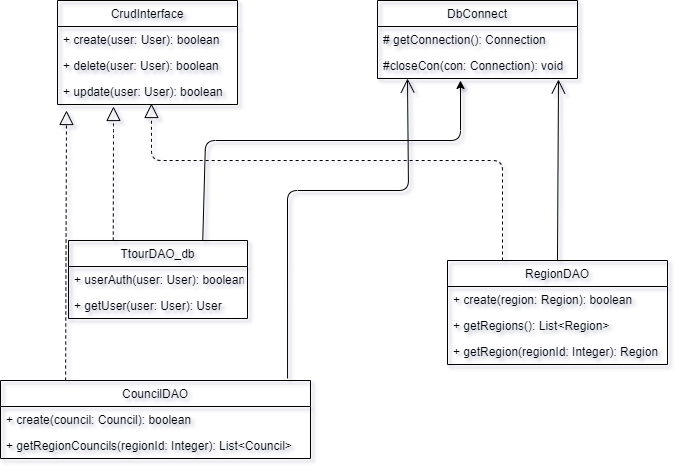

The diagram above was exported from draw.io. Its source (the exported page's mxGraphModel, read from the mxfile embedded in the PNG):
<mxGraphModel dx="1284" dy="746" grid="1" gridSize="10" guides="1" tooltips="1" connect="1" arrows="1" fold="1" page="1" pageScale="1" pageWidth="850" pageHeight="1100" math="0" shadow="0">
  <root>
    <mxCell id="0" />
    <mxCell id="1" parent="0" />
    <mxCell id="2" value="CrudInterface" style="swimlane;fontStyle=0;childLayout=stackLayout;horizontal=1;startSize=26;fillColor=none;horizontalStack=0;resizeParent=1;resizeParentMax=0;resizeLast=0;collapsible=1;marginBottom=0;" vertex="1" parent="1">
      <mxGeometry x="130" y="3000" width="180" height="104" as="geometry" />
    </mxCell>
    <mxCell id="3" value="+ create(user: User): boolean" style="text;strokeColor=none;fillColor=none;align=left;verticalAlign=top;spacingLeft=4;spacingRight=4;overflow=hidden;rotatable=0;points=[[0,0.5],[1,0.5]];portConstraint=eastwest;" vertex="1" parent="2">
      <mxGeometry y="26" width="180" height="26" as="geometry" />
    </mxCell>
    <mxCell id="4" value="+ delete(user: User): boolean" style="text;strokeColor=none;fillColor=none;align=left;verticalAlign=top;spacingLeft=4;spacingRight=4;overflow=hidden;rotatable=0;points=[[0,0.5],[1,0.5]];portConstraint=eastwest;" vertex="1" parent="2">
      <mxGeometry y="52" width="180" height="26" as="geometry" />
    </mxCell>
    <mxCell id="5" value="+ update(user: User): boolean" style="text;strokeColor=none;fillColor=none;align=left;verticalAlign=top;spacingLeft=4;spacingRight=4;overflow=hidden;rotatable=0;points=[[0,0.5],[1,0.5]];portConstraint=eastwest;" vertex="1" parent="2">
      <mxGeometry y="78" width="180" height="26" as="geometry" />
    </mxCell>
    <mxCell id="6" value="DbConnect" style="swimlane;fontStyle=0;childLayout=stackLayout;horizontal=1;startSize=26;fillColor=none;horizontalStack=0;resizeParent=1;resizeParentMax=0;resizeLast=0;collapsible=1;marginBottom=0;" vertex="1" parent="1">
      <mxGeometry x="450" y="3000" width="200" height="78" as="geometry" />
    </mxCell>
    <mxCell id="7" value="# getConnection(): Connection" style="text;strokeColor=none;fillColor=none;align=left;verticalAlign=top;spacingLeft=4;spacingRight=4;overflow=hidden;rotatable=0;points=[[0,0.5],[1,0.5]];portConstraint=eastwest;" vertex="1" parent="6">
      <mxGeometry y="26" width="200" height="26" as="geometry" />
    </mxCell>
    <mxCell id="8" value="#closeCon(con: Connection): void" style="text;strokeColor=none;fillColor=none;align=left;verticalAlign=top;spacingLeft=4;spacingRight=4;overflow=hidden;rotatable=0;points=[[0,0.5],[1,0.5]];portConstraint=eastwest;" vertex="1" parent="6">
      <mxGeometry y="52" width="200" height="26" as="geometry" />
    </mxCell>
    <mxCell id="9" value="TtourDAO_db" style="swimlane;fontStyle=0;childLayout=stackLayout;horizontal=1;startSize=26;fillColor=none;horizontalStack=0;resizeParent=1;resizeParentMax=0;resizeLast=0;collapsible=1;marginBottom=0;" vertex="1" parent="1">
      <mxGeometry x="141" y="3240" width="179" height="78" as="geometry" />
    </mxCell>
    <mxCell id="10" value="+ userAuth(user: User): boolean" style="text;strokeColor=none;fillColor=none;align=left;verticalAlign=top;spacingLeft=4;spacingRight=4;overflow=hidden;rotatable=0;points=[[0,0.5],[1,0.5]];portConstraint=eastwest;" vertex="1" parent="9">
      <mxGeometry y="26" width="179" height="26" as="geometry" />
    </mxCell>
    <mxCell id="11" value="+ getUser(user: User): User" style="text;strokeColor=none;fillColor=none;align=left;verticalAlign=top;spacingLeft=4;spacingRight=4;overflow=hidden;rotatable=0;points=[[0,0.5],[1,0.5]];portConstraint=eastwest;" vertex="1" parent="9">
      <mxGeometry y="52" width="179" height="26" as="geometry" />
    </mxCell>
    <mxCell id="12" value="" style="endArrow=block;dashed=1;endFill=0;endSize=12;html=1;exitX=0.25;exitY=0;exitDx=0;exitDy=0;entryX=0.311;entryY=1.077;entryDx=0;entryDy=0;entryPerimeter=0;" edge="1" source="9" target="5" parent="1">
      <mxGeometry width="160" relative="1" as="geometry">
        <mxPoint x="410" y="3330" as="sourcePoint" />
        <mxPoint x="570" y="3330" as="targetPoint" />
        <Array as="points">
          <mxPoint x="186" y="3130" />
        </Array>
      </mxGeometry>
    </mxCell>
    <mxCell id="13" value="" style="endArrow=classic;html=1;entryX=0.415;entryY=1.077;entryDx=0;entryDy=0;entryPerimeter=0;exitX=0.75;exitY=0;exitDx=0;exitDy=0;" edge="1" source="9" target="8" parent="1">
      <mxGeometry width="50" height="50" relative="1" as="geometry">
        <mxPoint x="440" y="3210" as="sourcePoint" />
        <mxPoint x="490" y="3160" as="targetPoint" />
        <Array as="points">
          <mxPoint x="278" y="3140" />
          <mxPoint x="533" y="3140" />
        </Array>
      </mxGeometry>
    </mxCell>
    <mxCell id="14" value="RegionDAO" style="swimlane;fontStyle=0;childLayout=stackLayout;horizontal=1;startSize=26;fillColor=none;horizontalStack=0;resizeParent=1;resizeParentMax=0;resizeLast=0;collapsible=1;marginBottom=0;" vertex="1" parent="1">
      <mxGeometry x="520" y="3260" width="220" height="104" as="geometry" />
    </mxCell>
    <mxCell id="15" value="+ create(region: Region): boolean" style="text;strokeColor=none;fillColor=none;align=left;verticalAlign=top;spacingLeft=4;spacingRight=4;overflow=hidden;rotatable=0;points=[[0,0.5],[1,0.5]];portConstraint=eastwest;" vertex="1" parent="14">
      <mxGeometry y="26" width="220" height="26" as="geometry" />
    </mxCell>
    <mxCell id="16" value="+ getRegions(): List&lt;Region&gt;" style="text;strokeColor=none;fillColor=none;align=left;verticalAlign=top;spacingLeft=4;spacingRight=4;overflow=hidden;rotatable=0;points=[[0,0.5],[1,0.5]];portConstraint=eastwest;" vertex="1" parent="14">
      <mxGeometry y="52" width="220" height="26" as="geometry" />
    </mxCell>
    <mxCell id="17" value="+ getRegion(regionId: Integer): Region" style="text;strokeColor=none;fillColor=none;align=left;verticalAlign=top;spacingLeft=4;spacingRight=4;overflow=hidden;rotatable=0;points=[[0,0.5],[1,0.5]];portConstraint=eastwest;" vertex="1" parent="14">
      <mxGeometry y="78" width="220" height="26" as="geometry" />
    </mxCell>
    <mxCell id="18" value="CouncilDAO" style="swimlane;fontStyle=0;childLayout=stackLayout;horizontal=1;startSize=26;fillColor=none;horizontalStack=0;resizeParent=1;resizeParentMax=0;resizeLast=0;collapsible=1;marginBottom=0;" vertex="1" parent="1">
      <mxGeometry x="73" y="3380" width="310" height="78" as="geometry" />
    </mxCell>
    <mxCell id="19" value="+ create(council: Council): boolean" style="text;strokeColor=none;fillColor=none;align=left;verticalAlign=top;spacingLeft=4;spacingRight=4;overflow=hidden;rotatable=0;points=[[0,0.5],[1,0.5]];portConstraint=eastwest;" vertex="1" parent="18">
      <mxGeometry y="26" width="310" height="26" as="geometry" />
    </mxCell>
    <mxCell id="20" value="+ getRegionCouncils(regionId: Integer): List&lt;Council&gt;" style="text;strokeColor=none;fillColor=none;align=left;verticalAlign=top;spacingLeft=4;spacingRight=4;overflow=hidden;rotatable=0;points=[[0,0.5],[1,0.5]];portConstraint=eastwest;" vertex="1" parent="18">
      <mxGeometry y="52" width="310" height="26" as="geometry" />
    </mxCell>
    <mxCell id="21" value="" style="endArrow=block;dashed=1;endFill=0;endSize=12;html=1;entryX=0.05;entryY=1.231;entryDx=0;entryDy=0;entryPerimeter=0;exitX=0.21;exitY=0;exitDx=0;exitDy=0;exitPerimeter=0;" edge="1" source="18" target="5" parent="1">
      <mxGeometry width="160" relative="1" as="geometry">
        <mxPoint x="139" y="3456" as="sourcePoint" />
        <mxPoint x="380" y="3350" as="targetPoint" />
      </mxGeometry>
    </mxCell>
    <mxCell id="22" value="" style="endArrow=open;endFill=1;endSize=12;html=1;entryX=0.905;entryY=1.038;entryDx=0;entryDy=0;entryPerimeter=0;exitX=0.5;exitY=0;exitDx=0;exitDy=0;" edge="1" source="14" target="8" parent="1">
      <mxGeometry width="160" relative="1" as="geometry">
        <mxPoint x="450" y="3370" as="sourcePoint" />
        <mxPoint x="590" y="3080" as="targetPoint" />
      </mxGeometry>
    </mxCell>
    <mxCell id="23" value="" style="endArrow=open;endFill=1;endSize=12;html=1;entryX=0.15;entryY=1;entryDx=0;entryDy=0;entryPerimeter=0;exitX=0.926;exitY=-0.026;exitDx=0;exitDy=0;exitPerimeter=0;" edge="1" source="18" target="8" parent="1">
      <mxGeometry width="160" relative="1" as="geometry">
        <mxPoint x="361.5" y="3360" as="sourcePoint" />
        <mxPoint x="361.53999999999996" y="3170.002" as="targetPoint" />
        <Array as="points">
          <mxPoint x="360" y="3190" />
          <mxPoint x="481" y="3190" />
        </Array>
      </mxGeometry>
    </mxCell>
    <mxCell id="24" value="" style="endArrow=block;dashed=1;endFill=0;endSize=12;html=1;exitX=0.25;exitY=0;exitDx=0;exitDy=0;entryX=0.522;entryY=0.962;entryDx=0;entryDy=0;entryPerimeter=0;" edge="1" source="14" target="5" parent="1">
      <mxGeometry width="160" relative="1" as="geometry">
        <mxPoint x="572.02" y="3214" as="sourcePoint" />
        <mxPoint x="570" y="3080.002" as="targetPoint" />
        <Array as="points">
          <mxPoint x="575" y="3160" />
          <mxPoint x="224" y="3160" />
        </Array>
      </mxGeometry>
    </mxCell>
  </root>
</mxGraphModel>